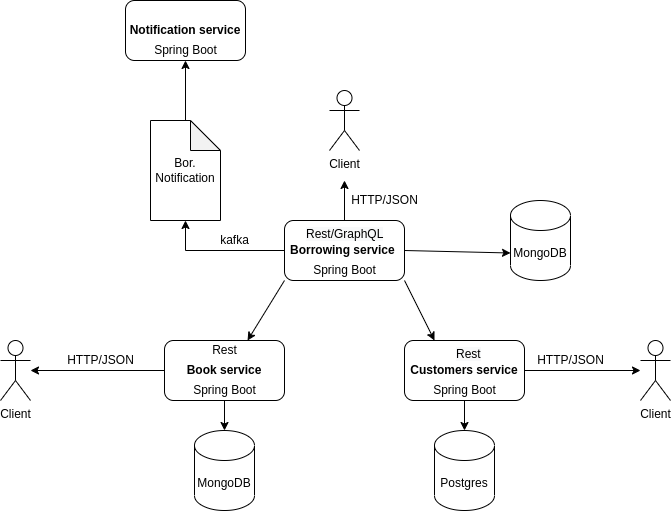

The diagram above was exported from draw.io. Its source (the exported page's mxGraphModel, read from the mxfile embedded in the PNG):
<mxGraphModel dx="1422" dy="773" grid="1" gridSize="10" guides="1" tooltips="1" connect="1" arrows="1" fold="1" page="1" pageScale="1" pageWidth="827" pageHeight="1169" math="0" shadow="0">
  <root>
    <mxCell id="0" />
    <mxCell id="1" parent="0" />
    <mxCell id="Q2a4NVTEJDOshXYxokFq-18" style="edgeStyle=orthogonalEdgeStyle;rounded=0;orthogonalLoop=1;jettySize=auto;html=1;" parent="1" source="Q2a4NVTEJDOshXYxokFq-1" target="Q2a4NVTEJDOshXYxokFq-15" edge="1">
      <mxGeometry relative="1" as="geometry" />
    </mxCell>
    <mxCell id="Q2a4NVTEJDOshXYxokFq-1" value="&lt;b&gt;Book service&lt;/b&gt;" style="rounded=1;whiteSpace=wrap;html=1;" parent="1" vertex="1">
      <mxGeometry x="234" y="360" width="120" height="60" as="geometry" />
    </mxCell>
    <mxCell id="Q2a4NVTEJDOshXYxokFq-19" style="edgeStyle=orthogonalEdgeStyle;rounded=0;orthogonalLoop=1;jettySize=auto;html=1;" parent="1" source="Q2a4NVTEJDOshXYxokFq-2" target="Q2a4NVTEJDOshXYxokFq-16" edge="1">
      <mxGeometry relative="1" as="geometry" />
    </mxCell>
    <mxCell id="Q2a4NVTEJDOshXYxokFq-2" value="&lt;b&gt;Customers service&lt;/b&gt;" style="rounded=1;whiteSpace=wrap;html=1;" parent="1" vertex="1">
      <mxGeometry x="474" y="360" width="120" height="60" as="geometry" />
    </mxCell>
    <mxCell id="Q2a4NVTEJDOshXYxokFq-20" style="edgeStyle=orthogonalEdgeStyle;rounded=0;orthogonalLoop=1;jettySize=auto;html=1;" parent="1" source="Q2a4NVTEJDOshXYxokFq-3" edge="1">
      <mxGeometry relative="1" as="geometry">
        <mxPoint x="414" y="200" as="targetPoint" />
      </mxGeometry>
    </mxCell>
    <mxCell id="Q2a4NVTEJDOshXYxokFq-3" value="&lt;b&gt;Borrowing service&amp;nbsp;&lt;/b&gt;" style="rounded=1;whiteSpace=wrap;html=1;" parent="1" vertex="1">
      <mxGeometry x="354" y="240" width="120" height="60" as="geometry" />
    </mxCell>
    <mxCell id="Q2a4NVTEJDOshXYxokFq-4" value="" style="endArrow=classic;html=1;rounded=0;exitX=0;exitY=1;exitDx=0;exitDy=0;entryX=0.692;entryY=0;entryDx=0;entryDy=0;entryPerimeter=0;" parent="1" source="Q2a4NVTEJDOshXYxokFq-3" target="Q2a4NVTEJDOshXYxokFq-1" edge="1">
      <mxGeometry width="50" height="50" relative="1" as="geometry">
        <mxPoint x="390" y="420" as="sourcePoint" />
        <mxPoint x="310" y="340" as="targetPoint" />
      </mxGeometry>
    </mxCell>
    <mxCell id="Q2a4NVTEJDOshXYxokFq-5" value="" style="endArrow=classic;html=1;rounded=0;exitX=1;exitY=1;exitDx=0;exitDy=0;entryX=0.25;entryY=0;entryDx=0;entryDy=0;" parent="1" source="Q2a4NVTEJDOshXYxokFq-3" target="Q2a4NVTEJDOshXYxokFq-2" edge="1">
      <mxGeometry width="50" height="50" relative="1" as="geometry">
        <mxPoint x="390" y="420" as="sourcePoint" />
        <mxPoint x="440" y="370" as="targetPoint" />
      </mxGeometry>
    </mxCell>
    <mxCell id="Q2a4NVTEJDOshXYxokFq-6" value="MongoDB" style="shape=cylinder3;whiteSpace=wrap;html=1;boundedLbl=1;backgroundOutline=1;size=15;" parent="1" vertex="1">
      <mxGeometry x="264" y="450" width="60" height="80" as="geometry" />
    </mxCell>
    <mxCell id="Q2a4NVTEJDOshXYxokFq-7" value="Postgres" style="shape=cylinder3;whiteSpace=wrap;html=1;boundedLbl=1;backgroundOutline=1;size=15;" parent="1" vertex="1">
      <mxGeometry x="504" y="450" width="60" height="80" as="geometry" />
    </mxCell>
    <mxCell id="Q2a4NVTEJDOshXYxokFq-8" value="" style="endArrow=classic;html=1;rounded=0;exitX=0.5;exitY=1;exitDx=0;exitDy=0;entryX=0.5;entryY=0;entryDx=0;entryDy=0;entryPerimeter=0;" parent="1" source="Q2a4NVTEJDOshXYxokFq-1" target="Q2a4NVTEJDOshXYxokFq-6" edge="1">
      <mxGeometry width="50" height="50" relative="1" as="geometry">
        <mxPoint x="390" y="420" as="sourcePoint" />
        <mxPoint x="440" y="370" as="targetPoint" />
      </mxGeometry>
    </mxCell>
    <mxCell id="Q2a4NVTEJDOshXYxokFq-9" value="" style="endArrow=classic;html=1;rounded=0;exitX=0.5;exitY=1;exitDx=0;exitDy=0;entryX=0.5;entryY=0;entryDx=0;entryDy=0;entryPerimeter=0;" parent="1" source="Q2a4NVTEJDOshXYxokFq-2" target="Q2a4NVTEJDOshXYxokFq-7" edge="1">
      <mxGeometry width="50" height="50" relative="1" as="geometry">
        <mxPoint x="390" y="420" as="sourcePoint" />
        <mxPoint x="440" y="370" as="targetPoint" />
      </mxGeometry>
    </mxCell>
    <mxCell id="Q2a4NVTEJDOshXYxokFq-11" value="MongoDB" style="shape=cylinder3;whiteSpace=wrap;html=1;boundedLbl=1;backgroundOutline=1;size=15;" parent="1" vertex="1">
      <mxGeometry x="580" y="220" width="60" height="80" as="geometry" />
    </mxCell>
    <mxCell id="Q2a4NVTEJDOshXYxokFq-12" value="" style="endArrow=classic;html=1;rounded=0;exitX=1;exitY=0.5;exitDx=0;exitDy=0;entryX=0;entryY=0;entryDx=0;entryDy=52.5;entryPerimeter=0;" parent="1" source="Q2a4NVTEJDOshXYxokFq-3" target="Q2a4NVTEJDOshXYxokFq-11" edge="1">
      <mxGeometry width="50" height="50" relative="1" as="geometry">
        <mxPoint x="390" y="420" as="sourcePoint" />
        <mxPoint x="530" y="270" as="targetPoint" />
      </mxGeometry>
    </mxCell>
    <mxCell id="Q2a4NVTEJDOshXYxokFq-15" value="Client" style="shape=umlActor;verticalLabelPosition=bottom;verticalAlign=top;html=1;outlineConnect=0;" parent="1" vertex="1">
      <mxGeometry x="70" y="360" width="30" height="60" as="geometry" />
    </mxCell>
    <mxCell id="Q2a4NVTEJDOshXYxokFq-16" value="Client" style="shape=umlActor;verticalLabelPosition=bottom;verticalAlign=top;html=1;outlineConnect=0;" parent="1" vertex="1">
      <mxGeometry x="710" y="360" width="30" height="60" as="geometry" />
    </mxCell>
    <mxCell id="Q2a4NVTEJDOshXYxokFq-17" value="Client" style="shape=umlActor;verticalLabelPosition=bottom;verticalAlign=top;html=1;outlineConnect=0;" parent="1" vertex="1">
      <mxGeometry x="399" y="110" width="30" height="60" as="geometry" />
    </mxCell>
    <mxCell id="Q2a4NVTEJDOshXYxokFq-23" value="Bor. Notification" style="shape=note;whiteSpace=wrap;html=1;backgroundOutline=1;darkOpacity=0.05;" parent="1" vertex="1">
      <mxGeometry x="220" y="140" width="70" height="100" as="geometry" />
    </mxCell>
    <mxCell id="Q2a4NVTEJDOshXYxokFq-24" value="" style="endArrow=classic;html=1;rounded=0;exitX=0;exitY=0.5;exitDx=0;exitDy=0;entryX=0.5;entryY=1;entryDx=0;entryDy=0;entryPerimeter=0;" parent="1" source="Q2a4NVTEJDOshXYxokFq-3" target="Q2a4NVTEJDOshXYxokFq-23" edge="1">
      <mxGeometry width="50" height="50" relative="1" as="geometry">
        <mxPoint x="390" y="410" as="sourcePoint" />
        <mxPoint x="440" y="360" as="targetPoint" />
        <Array as="points">
          <mxPoint x="255" y="270" />
        </Array>
      </mxGeometry>
    </mxCell>
    <mxCell id="Q2a4NVTEJDOshXYxokFq-26" value="kafka" style="text;html=1;align=center;verticalAlign=middle;resizable=0;points=[];autosize=1;strokeColor=none;fillColor=none;" parent="1" vertex="1">
      <mxGeometry x="284" y="250" width="40" height="20" as="geometry" />
    </mxCell>
    <mxCell id="Q2a4NVTEJDOshXYxokFq-27" value="HTTP/JSON" style="text;html=1;align=center;verticalAlign=middle;resizable=0;points=[];autosize=1;strokeColor=none;fillColor=none;" parent="1" vertex="1">
      <mxGeometry x="414" y="210" width="80" height="20" as="geometry" />
    </mxCell>
    <mxCell id="Q2a4NVTEJDOshXYxokFq-28" value="HTTP/JSON" style="text;html=1;align=center;verticalAlign=middle;resizable=0;points=[];autosize=1;strokeColor=none;fillColor=none;" parent="1" vertex="1">
      <mxGeometry x="130" y="370" width="80" height="20" as="geometry" />
    </mxCell>
    <mxCell id="Q2a4NVTEJDOshXYxokFq-30" value="HTTP/JSON" style="text;html=1;align=center;verticalAlign=middle;resizable=0;points=[];autosize=1;strokeColor=none;fillColor=none;" parent="1" vertex="1">
      <mxGeometry x="600" y="370" width="80" height="20" as="geometry" />
    </mxCell>
    <mxCell id="Q2a4NVTEJDOshXYxokFq-31" value="Spring Boot" style="text;html=1;align=center;verticalAlign=middle;resizable=0;points=[];autosize=1;strokeColor=none;fillColor=none;" parent="1" vertex="1">
      <mxGeometry x="494" y="400" width="80" height="20" as="geometry" />
    </mxCell>
    <mxCell id="Q2a4NVTEJDOshXYxokFq-33" value="Spring Boot" style="text;html=1;align=center;verticalAlign=middle;resizable=0;points=[];autosize=1;strokeColor=none;fillColor=none;" parent="1" vertex="1">
      <mxGeometry x="254" y="400" width="80" height="20" as="geometry" />
    </mxCell>
    <mxCell id="Q2a4NVTEJDOshXYxokFq-34" value="Spring Boot" style="text;html=1;align=center;verticalAlign=middle;resizable=0;points=[];autosize=1;strokeColor=none;fillColor=none;" parent="1" vertex="1">
      <mxGeometry x="374" y="280" width="80" height="20" as="geometry" />
    </mxCell>
    <mxCell id="Q2a4NVTEJDOshXYxokFq-35" value="Rest" style="text;html=1;align=center;verticalAlign=middle;resizable=0;points=[];autosize=1;strokeColor=none;fillColor=none;" parent="1" vertex="1">
      <mxGeometry x="274" y="360" width="40" height="20" as="geometry" />
    </mxCell>
    <mxCell id="Q2a4NVTEJDOshXYxokFq-36" value="&lt;span style=&quot;color: rgb(0, 0, 0); font-family: helvetica; font-size: 12px; font-style: normal; font-weight: 400; letter-spacing: normal; text-align: center; text-indent: 0px; text-transform: none; word-spacing: 0px; background-color: rgb(248, 249, 250); display: inline; float: none;&quot;&gt;Rest&lt;/span&gt;" style="text;whiteSpace=wrap;html=1;" parent="1" vertex="1">
      <mxGeometry x="524" y="360" width="50" height="30" as="geometry" />
    </mxCell>
    <mxCell id="Q2a4NVTEJDOshXYxokFq-37" value="&lt;span style=&quot;color: rgb(0 , 0 , 0) ; font-family: &amp;#34;helvetica&amp;#34; ; font-size: 12px ; font-style: normal ; font-weight: 400 ; letter-spacing: normal ; text-align: center ; text-indent: 0px ; text-transform: none ; word-spacing: 0px ; background-color: rgb(248 , 249 , 250) ; display: inline ; float: none&quot;&gt;Rest/GraphQL&lt;/span&gt;" style="text;whiteSpace=wrap;html=1;" parent="1" vertex="1">
      <mxGeometry x="374" y="240" width="50" height="30" as="geometry" />
    </mxCell>
    <mxCell id="VYv3tStpD4PBCa666ld_-1" value="&lt;b&gt;Notification service&lt;/b&gt;" style="rounded=1;whiteSpace=wrap;html=1;" vertex="1" parent="1">
      <mxGeometry x="195" y="20" width="120" height="60" as="geometry" />
    </mxCell>
    <mxCell id="VYv3tStpD4PBCa666ld_-2" value="" style="endArrow=classic;html=1;rounded=0;exitX=0.5;exitY=0;exitDx=0;exitDy=0;exitPerimeter=0;entryX=0.5;entryY=1;entryDx=0;entryDy=0;" edge="1" parent="1" source="Q2a4NVTEJDOshXYxokFq-23" target="VYv3tStpD4PBCa666ld_-1">
      <mxGeometry width="50" height="50" relative="1" as="geometry">
        <mxPoint x="390" y="420" as="sourcePoint" />
        <mxPoint x="440" y="370" as="targetPoint" />
      </mxGeometry>
    </mxCell>
    <mxCell id="VYv3tStpD4PBCa666ld_-4" value="Spring Boot" style="text;html=1;align=center;verticalAlign=middle;resizable=0;points=[];autosize=1;strokeColor=none;fillColor=none;" vertex="1" parent="1">
      <mxGeometry x="215" y="60" width="80" height="20" as="geometry" />
    </mxCell>
  </root>
</mxGraphModel>